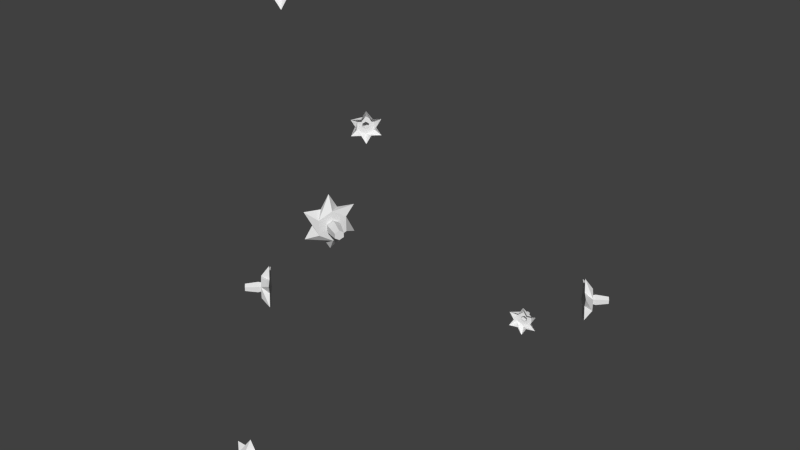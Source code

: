 # Source: raspberryFlower.blend  (saved by Blender 2.76.0; exported with 4.5.12 LTS)
import bpy
from mathutils import Matrix  # noqa: F401  (used for matrix-valued properties, if any)

bpy.ops.wm.read_factory_settings(use_empty=True)
scene = bpy.context.scene
scene.name = 'Scene'

# ---- collections
col_collection_1 = bpy.data.collections.new('Collection 1'); scene.collection.children.link(col_collection_1)

# ---- world
world_world = bpy.data.worlds.new('World'); scene.world = world_world
world_world.color = (0.05088, 0.05088, 0.05088)
world_world.use_sun_shadow = False
world_world.sun_shadow_jitter_overblur = 0.0
world_world.cycles.sampling_method = 'MANUAL'
world_world.cycles.sample_map_resolution = 256

# ---- meshes
me_circle = bpy.data.meshes.new('Circle')
me_circle.from_pydata([(0.05155, 0.05988, 0.2127), (0.05155, 0.05988, 0.2026), (0.05664, 0.05276, 0.1976), (0.06172, 0.04565, 0.2026), (0.06172, 0.04565, 0.2127), (0.05664, 0.05276, 0.2178), (0.05957, 0.05485, 0.2131), (0.06232, 0.051, 0.2104), (0.06232, 0.051, 0.2049), (0.05957, 0.05485, 0.2022), (0.05681, 0.0587, 0.2049), (0.05681, 0.0587, 0.2104), (0.05957, 0.05485, 0.2099), (0.06067, 0.0533, 0.2088), (0.06067, 0.0533, 0.2066), (0.05957, 0.05485, 0.2055), (0.05846, 0.05641, 0.2066), (0.05846, 0.05641, 0.2088), (0.0608, 0.05574, 0.2102), (0.06209, 0.05393, 0.209), (0.06209, 0.05393, 0.2064), (0.0608, 0.05574, 0.2051), (0.05951, 0.05755, 0.2064), (0.05951, 0.05755, 0.209), (0.06532, 0.05896, 0.2094), (0.0662, 0.05772, 0.2086), (0.0662, 0.05772, 0.2068), (0.06532, 0.05896, 0.2059), (0.06443, 0.0602, 0.2068), (0.06443, 0.0602, 0.2086), (0.05496, 0.05511, 0.2127), (0.05496, 0.05511, 0.2027), (0.05831, 0.05042, 0.2027), (0.05999, 0.04808, 0.2077), (0.05831, 0.05042, 0.2127), (0.05329, 0.05745, 0.2077), (-0.01171, -0.07664, 0.1646), (-0.0192, -0.07672, 0.169), (-0.02169, -0.07675, 0.1646), (-0.0192, -0.07672, 0.1603), (-0.01421, -0.07666, 0.1603), (-0.01421, -0.07666, 0.169), (-0.01527, -0.08592, 0.1654), (-0.01527, -0.08592, 0.1639), (-0.0166, -0.08593, 0.1631), (-0.01792, -0.08595, 0.1639), (-0.01792, -0.08595, 0.1654), (-0.0166, -0.08593, 0.1662), (-0.01472, -0.0811, 0.1658), (-0.01472, -0.0811, 0.1635), (-0.01665, -0.08113, 0.1624), (-0.01858, -0.08115, 0.1635), (-0.01858, -0.08115, 0.1658), (-0.01665, -0.08113, 0.1669), (-0.01501, -0.07979, 0.1656), (-0.01501, -0.07979, 0.1637), (-0.01667, -0.07981, 0.1627), (-0.01832, -0.07983, 0.1637), (-0.01832, -0.07983, 0.1656), (-0.01667, -0.07981, 0.1666), (-0.01257, -0.07976, 0.167), (-0.01257, -0.07976, 0.1623), (-0.01667, -0.07981, 0.1599), (-0.02077, -0.07986, 0.1623), (-0.02077, -0.07986, 0.167), (-0.01667, -0.07981, 0.1694), (-0.0167, -0.07669, 0.1734), (-0.02428, -0.07678, 0.169), (-0.02428, -0.07678, 0.1603), (-0.0167, -0.07669, 0.1559), (-0.009124, -0.07661, 0.1603), (-0.009124, -0.07661, 0.169), (-0.04541, -0.03068, 0.3476), (-0.04541, -0.03068, 0.3387), (-0.04049, -0.02481, 0.3343), (-0.03557, -0.01894, 0.3387), (-0.03557, -0.01894, 0.3476), (-0.04049, -0.02481, 0.352), (-0.0429, -0.02279, 0.3479), (-0.04024, -0.01962, 0.3455), (-0.04024, -0.01962, 0.3408), (-0.0429, -0.02279, 0.3384), (-0.04556, -0.02597, 0.3408), (-0.04556, -0.02597, 0.3455), (-0.0429, -0.02279, 0.3451), (-0.04183, -0.02151, 0.3441), (-0.04183, -0.02151, 0.3422), (-0.0429, -0.02279, 0.3412), (-0.04398, -0.02407, 0.3422), (-0.04398, -0.02407, 0.3441), (-0.04392, -0.02194, 0.3454), (-0.04267, -0.02045, 0.3443), (-0.04267, -0.02045, 0.342), (-0.04392, -0.02194, 0.3409), (-0.04517, -0.02343, 0.342), (-0.04517, -0.02343, 0.3443), (-0.04764, -0.01882, 0.3447), (-0.04679, -0.01779, 0.3439), (-0.04679, -0.01779, 0.3424), (-0.04764, -0.01882, 0.3416), (-0.0485, -0.01984, 0.3424), (-0.0485, -0.01984, 0.3439), (-0.04211, -0.02675, 0.3475), (-0.04211, -0.02675, 0.3388), (-0.03887, -0.02288, 0.3388), (-0.03725, -0.02095, 0.3431), (-0.03887, -0.02288, 0.3475), (-0.04373, -0.02868, 0.3431), (-0.02923, -0.05024, 0.228), (-0.02923, -0.05024, 0.2183), (-0.03498, -0.04407, 0.2134), (-0.04074, -0.03791, 0.2183), (-0.04074, -0.03791, 0.228), (-0.03498, -0.04407, 0.2329), (-0.03752, -0.04644, 0.2284), (-0.04064, -0.0431, 0.2258), (-0.04064, -0.0431, 0.2205), (-0.03752, -0.04644, 0.2179), (-0.0344, -0.04977, 0.2205), (-0.0344, -0.04977, 0.2258), (-0.03752, -0.04644, 0.2253), (-0.03878, -0.04509, 0.2242), (-0.03878, -0.04509, 0.2221), (-0.03752, -0.04644, 0.221), (-0.03626, -0.04778, 0.2221), (-0.03626, -0.04778, 0.2242), (-0.03859, -0.04744, 0.2256), (-0.04005, -0.04587, 0.2244), (-0.04005, -0.04587, 0.2219), (-0.03859, -0.04744, 0.2207), (-0.03713, -0.04901, 0.2219), (-0.03713, -0.04901, 0.2244), (-0.0425, -0.05109, 0.2249), (-0.04351, -0.05002, 0.224), (-0.04351, -0.05002, 0.2223), (-0.0425, -0.05109, 0.2215), (-0.0415, -0.05217, 0.2223), (-0.0415, -0.05217, 0.224), (-0.03309, -0.0461, 0.228), (-0.03309, -0.0461, 0.2184), (-0.03688, -0.04204, 0.2184), (-0.03878, -0.04001, 0.2232), (-0.03688, -0.04204, 0.228), (-0.03119, -0.04813, 0.2232), (0.03653, -0.07443, 0.2894), (0.03239, -0.08181, 0.2943), (0.03101, -0.08428, 0.2894), (0.03239, -0.08181, 0.2845), (0.03515, -0.07689, 0.2845), (0.03515, -0.07689, 0.2943), (0.04362, -0.08315, 0.2902), (0.04362, -0.08315, 0.2885), (0.04288, -0.08446, 0.2877), (0.04215, -0.08576, 0.2885), (0.04215, -0.08576, 0.2902), (0.04288, -0.08446, 0.2911), (0.03921, -0.0799, 0.2906), (0.03921, -0.0799, 0.2881), (0.03814, -0.0818, 0.2869), (0.03708, -0.0837, 0.2881), (0.03708, -0.0837, 0.2906), (0.03814, -0.0818, 0.2919), (0.03776, -0.07944, 0.2905), (0.03776, -0.07944, 0.2883), (0.03684, -0.08107, 0.2872), (0.03593, -0.08271, 0.2883), (0.03593, -0.08271, 0.2905), (0.03684, -0.08107, 0.2915), (0.03911, -0.07703, 0.2921), (0.03911, -0.07703, 0.2867), (0.03684, -0.08107, 0.284), (0.03458, -0.08512, 0.2867), (0.03458, -0.08512, 0.2921), (0.03684, -0.08107, 0.2947), (0.03377, -0.07935, 0.2993), (0.02958, -0.08683, 0.2943), (0.02958, -0.08683, 0.2844), (0.03377, -0.07935, 0.2795), (0.03796, -0.07188, 0.2844), (0.03796, -0.07188, 0.2943), (0.0206, 0.05073, 0.1881), (0.0206, 0.05073, 0.181), (0.02657, 0.05238, 0.1774), (0.03254, 0.05402, 0.181), (0.03254, 0.05402, 0.1881), (0.02657, 0.05238, 0.1917), (0.02589, 0.05483, 0.1884), (0.02912, 0.05572, 0.1865), (0.02912, 0.05572, 0.1826), (0.02589, 0.05483, 0.1807), (0.02266, 0.05394, 0.1826), (0.02266, 0.05394, 0.1865), (0.02589, 0.05483, 0.1861), (0.02719, 0.05519, 0.1853), (0.02719, 0.05519, 0.1838), (0.02589, 0.05483, 0.183), (0.02459, 0.05447, 0.1838), (0.02459, 0.05447, 0.1853), (0.0256, 0.05587, 0.1864), (0.02712, 0.05629, 0.1854), (0.02712, 0.05629, 0.1836), (0.0256, 0.05587, 0.1827), (0.02409, 0.05545, 0.1836), (0.02409, 0.05545, 0.1854), (0.02456, 0.05965, 0.1858), (0.0256, 0.05994, 0.1852), (0.0256, 0.05994, 0.1839), (0.02456, 0.05965, 0.1833), (0.02352, 0.05937, 0.1839), (0.02352, 0.05937, 0.1852), (0.0246, 0.05183, 0.1881), (0.0246, 0.05183, 0.181), (0.02853, 0.05292, 0.181), (0.0305, 0.05346, 0.1845), (0.02853, 0.05292, 0.1881), (0.02263, 0.05129, 0.1845), (-0.02292, -0.006198, 0.2882), (-0.02292, -0.006198, 0.2811), (-0.01853, -0.001831, 0.2775), (-0.01414, 0.002537, 0.2811), (-0.01414, 0.002537, 0.2882), (-0.01853, -0.001831, 0.2918), (-0.02032, -2.505e-05, 0.2885), (-0.01795, 0.002338, 0.2866), (-0.01795, 0.002338, 0.2827), (-0.02032, -2.505e-05, 0.2808), (-0.0227, -0.002388, 0.2827), (-0.0227, -0.002388, 0.2866), (-0.02032, -2.505e-05, 0.2862), (-0.01937, 0.0009282, 0.2854), (-0.01937, 0.0009282, 0.2839), (-0.02032, -2.505e-05, 0.2831), (-0.02128, -0.0009783, 0.2839), (-0.02128, -0.0009783, 0.2854), (-0.02108, 0.0007377, 0.2865), (-0.01997, 0.001848, 0.2856), (-0.01997, 0.001848, 0.2837), (-0.02108, 0.0007377, 0.2828), (-0.0222, -0.0003727, 0.2837), (-0.0222, -0.0003727, 0.2856), (-0.02385, 0.003522, 0.2859), (-0.02309, 0.004284, 0.2853), (-0.02309, 0.004284, 0.284), (-0.02385, 0.003522, 0.2834), (-0.02462, 0.00276, 0.284), (-0.02462, 0.00276, 0.2853), (-0.01997, -0.003269, 0.2882), (-0.01997, -0.003269, 0.2811), (-0.01708, -0.0003924, 0.2811), (-0.01564, 0.001046, 0.2846), (-0.01708, -0.0003924, 0.2882), (-0.02142, -0.004707, 0.2846)], [], [(8, 3, 32, 2, 9), (9, 2, 31, 1, 10), (11, 0, 30, 5, 6), (10, 1, 35, 0, 11), (6, 5, 34, 4, 7), (7, 4, 33, 3, 8), (59, 58, 52, 53), (52, 51, 45, 46), (48, 53, 47, 42), (55, 54, 48, 49), (63, 62, 56, 57), (57, 56, 50, 51), (9, 10, 16, 15), (13, 14, 20, 19), (7, 8, 14, 13), (10, 11, 17, 16), (8, 9, 15, 14), (6, 7, 13, 12), (11, 6, 12, 17), (18, 19, 25, 24), (16, 17, 23, 22), (14, 15, 21, 20), (12, 13, 19, 18), (17, 12, 18, 23), (15, 16, 22, 21), (25, 26, 27, 28, 29, 24), (23, 18, 24, 29), (21, 22, 28, 27), (19, 20, 26, 25), (22, 23, 29, 28), (20, 21, 27, 26), (54, 59, 53, 48), (51, 50, 44, 45), (56, 55, 49, 50), (46, 45, 44, 43, 42, 47), (61, 60, 54, 55), (50, 49, 43, 44), (49, 48, 42, 43), (63, 68, 39, 69, 62), (60, 71, 41, 66, 65), (64, 63, 57, 58), (65, 66, 37, 67, 64), (58, 57, 51, 52), (62, 69, 40, 70, 61), (78, 77, 106, 76, 79), (65, 64, 58, 59), (61, 70, 36, 71, 60), (64, 67, 38, 68, 63), (62, 61, 55, 56), (60, 65, 59, 54), (79, 80, 86, 85), (80, 75, 104, 74, 81), (83, 72, 102, 77, 78), (82, 73, 107, 72, 83), (81, 74, 103, 73, 82), (79, 76, 105, 75, 80), (94, 95, 101, 100), (78, 79, 85, 84), (85, 86, 92, 91), (83, 78, 84, 89), (81, 82, 88, 87), (82, 83, 89, 88), (93, 94, 100, 99), (89, 84, 90, 95), (92, 93, 99, 98), (97, 98, 99, 100, 101, 96), (87, 88, 94, 93), (80, 81, 87, 86), (86, 87, 93, 92), (119, 108, 138, 113, 114), (114, 113, 142, 112, 115), (115, 112, 141, 111, 116), (116, 111, 140, 110, 117), (88, 89, 95, 94), (118, 109, 143, 108, 119), (119, 114, 120, 125), (84, 85, 91, 90), (117, 110, 139, 109, 118), (95, 90, 96, 101), (91, 92, 98, 97), (90, 91, 97, 96), (130, 131, 137, 136), (117, 118, 124, 123), (118, 119, 125, 124), (115, 116, 122, 121), (114, 115, 121, 120), (121, 122, 128, 127), (123, 124, 130, 129), (128, 129, 135, 134), (129, 130, 136, 135), (133, 134, 135, 136, 137, 132), (116, 117, 123, 122), (125, 120, 126, 131), (120, 121, 127, 126), (124, 125, 131, 130), (127, 128, 134, 133), (126, 127, 133, 132), (131, 126, 132, 137), (122, 123, 129, 128), (156, 161, 155, 150), (165, 164, 158, 159), (167, 166, 160, 161), (163, 162, 156, 157), (161, 160, 154, 155), (160, 159, 153, 154), (164, 163, 157, 158), (171, 170, 164, 165), (158, 157, 151, 152), (162, 167, 161, 156), (154, 153, 152, 151, 150, 155), (159, 158, 152, 153), (157, 156, 150, 151), (170, 169, 163, 164), (166, 165, 159, 160), (169, 168, 162, 163), (168, 173, 167, 162), (173, 172, 166, 167), (172, 171, 165, 166), (171, 176, 147, 177, 170), (172, 175, 146, 176, 171), (168, 179, 149, 174, 173), (173, 174, 145, 175, 172), (170, 177, 148, 178, 169), (169, 178, 144, 179, 168), (53, 52, 46, 47), (188, 183, 212, 182, 189), (189, 182, 211, 181, 190), (191, 180, 210, 185, 186), (190, 181, 215, 180, 191), (186, 185, 214, 184, 187), (187, 184, 213, 183, 188), (189, 190, 196, 195), (193, 194, 200, 199), (187, 188, 194, 193), (190, 191, 197, 196), (188, 189, 195, 194), (186, 187, 193, 192), (191, 186, 192, 197), (198, 199, 205, 204), (196, 197, 203, 202), (194, 195, 201, 200), (192, 193, 199, 198), (197, 192, 198, 203), (195, 196, 202, 201), (205, 206, 207, 208, 209, 204), (203, 198, 204, 209), (201, 202, 208, 207), (199, 200, 206, 205), (202, 203, 209, 208), (200, 201, 207, 206), (224, 219, 248, 218, 225), (225, 218, 247, 217, 226), (227, 216, 246, 221, 222), (226, 217, 251, 216, 227), (222, 221, 250, 220, 223), (223, 220, 249, 219, 224), (225, 226, 232, 231), (229, 230, 236, 235), (223, 224, 230, 229), (226, 227, 233, 232), (224, 225, 231, 230), (222, 223, 229, 228), (227, 222, 228, 233), (234, 235, 241, 240), (232, 233, 239, 238), (230, 231, 237, 236), (228, 229, 235, 234), (233, 228, 234, 239), (231, 232, 238, 237), (241, 242, 243, 244, 245, 240), (239, 234, 240, 245), (237, 238, 244, 243), (235, 236, 242, 241), (238, 239, 245, 244), (236, 237, 243, 242)])
_uv = me_circle.uv_layers.new(name='UVMap')
_uv.uv.foreach_set('vector', [0.5, 1.0, 0.02447, 0.6545, 0.2061, 0.09549, 0.7939, 0.09549, 0.9755, 0.6545, 0.5, 1.0, 0.02447, 0.6545, 0.2061, 0.09549, 0.7939, 0.09549, 0.9755, 0.6545, 0.5, 1.0, 0.02447, 0.6545, 0.2061, 0.09549, 0.7939, 0.09549, 0.9755, 0.6545, 0.5, 1.0, 0.02447, 0.6545, 0.2061, 0.09549, 0.7939, 0.09549, 0.9755, 0.6545, 0.5, 1.0, 0.02447, 0.6545, 0.2061, 0.09549, 0.7939, 0.09549, 0.9755, 0.6545, 0.5, 1.0, 0.02447, 0.6545, 0.2061, 0.09549, 0.7939, 0.09549, 0.9755, 0.6545, 0.0, 0.0, 1.0, 0.0, 1.0, 1.0, 0.0, 1.0, 0.0, 0.0, 1.0, 0.0, 1.0, 1.0, 0.0, 1.0, 0.0, 0.0, 1.0, 0.0, 1.0, 1.0, 0.0, 1.0, 0.0, 0.0, 1.0, 0.0, 1.0, 1.0, 0.0, 1.0, 0.0, 0.0, 1.0, 0.0, 1.0, 1.0, 0.0, 1.0, 0.0, 0.0, 1.0, 0.0, 1.0, 1.0, 0.0, 1.0, 0.0, 0.0, 1.0, 0.0, 1.0, 1.0, 0.0, 1.0, 0.0, 0.0, 1.0, 0.0, 1.0, 1.0, 0.0, 1.0, 0.0, 0.0, 1.0, 0.0, 1.0, 1.0, 0.0, 1.0, 0.0, 0.0, 1.0, 0.0, 1.0, 1.0, 0.0, 1.0, 0.0, 0.0, 1.0, 0.0, 1.0, 1.0, 0.0, 1.0, 0.0, 0.0, 1.0, 0.0, 1.0, 1.0, 0.0, 1.0, 0.0, 0.0, 1.0, 0.0, 1.0, 1.0, 0.0, 1.0, 0.0, 0.0, 1.0, 0.0, 1.0, 1.0, 0.0, 1.0, 0.0, 0.0, 1.0, 0.0, 1.0, 1.0, 0.0, 1.0, 0.0, 0.0, 1.0, 0.0, 1.0, 1.0, 0.0, 1.0, 0.0, 0.0, 1.0, 0.0, 1.0, 1.0, 0.0, 1.0, 0.0, 0.0, 1.0, 0.0, 1.0, 1.0, 0.0, 1.0, 0.0, 0.0, 1.0, 0.0, 1.0, 1.0, 0.0, 1.0, 0.5, 1.0, 0.933, 0.75, 0.933, 0.25, 0.5, 0.0, 0.06699, 0.25, 0.06699, 0.75, 0.0, 0.0, 1.0, 0.0, 1.0, 1.0, 0.0, 1.0, 0.0, 0.0, 1.0, 0.0, 1.0, 1.0, 0.0, 1.0, 0.0, 0.0, 1.0, 0.0, 1.0, 1.0, 0.0, 1.0, 0.0, 0.0, 1.0, 0.0, 1.0, 1.0, 0.0, 1.0, 0.0, 0.0, 1.0, 0.0, 1.0, 1.0, 0.0, 1.0, 0.0, 0.0, 1.0, 0.0, 1.0, 1.0, 0.0, 1.0, 0.0, 0.0, 1.0, 0.0, 1.0, 1.0, 0.0, 1.0, 0.0, 0.0, 1.0, 0.0, 1.0, 1.0, 0.0, 1.0, 0.5, 1.0, 0.933, 0.75, 0.933, 0.25, 0.5, 0.0, 0.06699, 0.25, 0.06699, 0.75, 0.0, 0.0, 1.0, 0.0, 1.0, 1.0, 0.0, 1.0, 0.0, 0.0, 1.0, 0.0, 1.0, 1.0, 0.0, 1.0, 0.0, 0.0, 1.0, 0.0, 1.0, 1.0, 0.0, 1.0, 0.5, 1.0, 0.02447, 0.6545, 0.2061, 0.09549, 0.7939, 0.09549, 0.9755, 0.6545, 0.5, 1.0, 0.02447, 0.6545, 0.2061, 0.09549, 0.7939, 0.09549, 0.9755, 0.6545, 0.0, 0.0, 1.0, 0.0, 1.0, 1.0, 0.0, 1.0, 0.5, 1.0, 0.02447, 0.6545, 0.2061, 0.09549, 0.7939, 0.09549, 0.9755, 0.6545, 0.0, 0.0, 1.0, 0.0, 1.0, 1.0, 0.0, 1.0, 0.5, 1.0, 0.02447, 0.6545, 0.2061, 0.09549, 0.7939, 0.09549, 0.9755, 0.6545, 0.5, 1.0, 0.02447, 0.6545, 0.2061, 0.09549, 0.7939, 0.09549, 0.9755, 0.6545, 0.0, 0.0, 1.0, 0.0, 1.0, 1.0, 0.0, 1.0, 0.5, 1.0, 0.02447, 0.6545, 0.2061, 0.09549, 0.7939, 0.09549, 0.9755, 0.6545, 0.5, 1.0, 0.02447, 0.6545, 0.2061, 0.09549, 0.7939, 0.09549, 0.9755, 0.6545, 0.0, 0.0, 1.0, 0.0, 1.0, 1.0, 0.0, 1.0, 0.0, 0.0, 1.0, 0.0, 1.0, 1.0, 0.0, 1.0, 0.0, 0.0, 1.0, 0.0, 1.0, 1.0, 0.0, 1.0, 0.5, 1.0, 0.02447, 0.6545, 0.2061, 0.09549, 0.7939, 0.09549, 0.9755, 0.6545, 0.5, 1.0, 0.02447, 0.6545, 0.2061, 0.09549, 0.7939, 0.09549, 0.9755, 0.6545, 0.5, 1.0, 0.02447, 0.6545, 0.2061, 0.09549, 0.7939, 0.09549, 0.9755, 0.6545, 0.5, 1.0, 0.02447, 0.6545, 0.2061, 0.09549, 0.7939, 0.09549, 0.9755, 0.6545, 0.5, 1.0, 0.02447, 0.6545, 0.2061, 0.09549, 0.7939, 0.09549, 0.9755, 0.6545, 0.0, 0.0, 1.0, 0.0, 1.0, 1.0, 0.0, 1.0, 0.0, 0.0, 1.0, 0.0, 1.0, 1.0, 0.0, 1.0, 0.0, 0.0, 1.0, 0.0, 1.0, 1.0, 0.0, 1.0, 0.0, 0.0, 1.0, 0.0, 1.0, 1.0, 0.0, 1.0, 0.0, 0.0, 1.0, 0.0, 1.0, 1.0, 0.0, 1.0, 0.0, 0.0, 1.0, 0.0, 1.0, 1.0, 0.0, 1.0, 0.0, 0.0, 1.0, 0.0, 1.0, 1.0, 0.0, 1.0, 0.0, 0.0, 1.0, 0.0, 1.0, 1.0, 0.0, 1.0, 0.0, 0.0, 1.0, 0.0, 1.0, 1.0, 0.0, 1.0, 0.5, 1.0, 0.933, 0.75, 0.933, 0.25, 0.5, 0.0, 0.06699, 0.25, 0.06699, 0.75, 0.0, 0.0, 1.0, 0.0, 1.0, 1.0, 0.0, 1.0, 0.0, 0.0, 1.0, 0.0, 1.0, 1.0, 0.0, 1.0, 0.0, 0.0, 1.0, 0.0, 1.0, 1.0, 0.0, 1.0, 0.5, 1.0, 0.02447, 0.6545, 0.2061, 0.09549, 0.7939, 0.09549, 0.9755, 0.6545, 0.5, 1.0, 0.02447, 0.6545, 0.2061, 0.09549, 0.7939, 0.09549, 0.9755, 0.6545, 0.5, 1.0, 0.02447, 0.6545, 0.2061, 0.09549, 0.7939, 0.09549, 0.9755, 0.6545, 0.5, 1.0, 0.02447, 0.6545, 0.2061, 0.09549, 0.7939, 0.09549, 0.9755, 0.6545, 0.0, 0.0, 1.0, 0.0, 1.0, 1.0, 0.0, 1.0, 0.5, 1.0, 0.02447, 0.6545, 0.2061, 0.09549, 0.7939, 0.09549, 0.9755, 0.6545, 0.0, 0.0, 1.0, 0.0, 1.0, 1.0, 0.0, 1.0, 0.0, 0.0, 1.0, 0.0, 1.0, 1.0, 0.0, 1.0, 0.5, 1.0, 0.02447, 0.6545, 0.2061, 0.09549, 0.7939, 0.09549, 0.9755, 0.6545, 0.0, 0.0, 1.0, 0.0, 1.0, 1.0, 0.0, 1.0, 0.0, 0.0, 1.0, 0.0, 1.0, 1.0, 0.0, 1.0, 0.0, 0.0, 1.0, 0.0, 1.0, 1.0, 0.0, 1.0, 0.0, 0.0, 1.0, 0.0, 1.0, 1.0, 0.0, 1.0, 0.0, 0.0, 1.0, 0.0, 1.0, 1.0, 0.0, 1.0, 0.0, 0.0, 1.0, 0.0, 1.0, 1.0, 0.0, 1.0, 0.0, 0.0, 1.0, 0.0, 1.0, 1.0, 0.0, 1.0, 0.0, 0.0, 1.0, 0.0, 1.0, 1.0, 0.0, 1.0, 0.0, 0.0, 1.0, 0.0, 1.0, 1.0, 0.0, 1.0, 0.0, 0.0, 1.0, 0.0, 1.0, 1.0, 0.0, 1.0, 0.0, 0.0, 1.0, 0.0, 1.0, 1.0, 0.0, 1.0, 0.0, 0.0, 1.0, 0.0, 1.0, 1.0, 0.0, 1.0, 0.5, 1.0, 0.933, 0.75, 0.933, 0.25, 0.5, 0.0, 0.06699, 0.25, 0.06699, 0.75, 0.0, 0.0, 1.0, 0.0, 1.0, 1.0, 0.0, 1.0, 0.0, 0.0, 1.0, 0.0, 1.0, 1.0, 0.0, 1.0, 0.0, 0.0, 1.0, 0.0, 1.0, 1.0, 0.0, 1.0, 0.0, 0.0, 1.0, 0.0, 1.0, 1.0, 0.0, 1.0, 0.0, 0.0, 1.0, 0.0, 1.0, 1.0, 0.0, 1.0, 0.0, 0.0, 1.0, 0.0, 1.0, 1.0, 0.0, 1.0, 0.0, 0.0, 1.0, 0.0, 1.0, 1.0, 0.0, 1.0, 0.0, 0.0, 1.0, 0.0, 1.0, 1.0, 0.0, 1.0, 0.0, 0.0, 1.0, 0.0, 1.0, 1.0, 0.0, 1.0, 0.0, 0.0, 1.0, 0.0, 1.0, 1.0, 0.0, 1.0, 0.0, 0.0, 1.0, 0.0, 1.0, 1.0, 0.0, 1.0, 0.0, 0.0, 1.0, 0.0, 1.0, 1.0, 0.0, 1.0, 0.0, 0.0, 1.0, 0.0, 1.0, 1.0, 0.0, 1.0, 0.0, 0.0, 1.0, 0.0, 1.0, 1.0, 0.0, 1.0, 0.0, 0.0, 1.0, 0.0, 1.0, 1.0, 0.0, 1.0, 0.0, 0.0, 1.0, 0.0, 1.0, 1.0, 0.0, 1.0, 0.0, 0.0, 1.0, 0.0, 1.0, 1.0, 0.0, 1.0, 0.0, 0.0, 1.0, 0.0, 1.0, 1.0, 0.0, 1.0, 0.5, 1.0, 0.933, 0.75, 0.933, 0.25, 0.5, 0.0, 0.06699, 0.25, 0.06699, 0.75, 0.0, 0.0, 1.0, 0.0, 1.0, 1.0, 0.0, 1.0, 0.0, 0.0, 1.0, 0.0, 1.0, 1.0, 0.0, 1.0, 0.0, 0.0, 1.0, 0.0, 1.0, 1.0, 0.0, 1.0, 0.0, 0.0, 1.0, 0.0, 1.0, 1.0, 0.0, 1.0, 0.0, 0.0, 1.0, 0.0, 1.0, 1.0, 0.0, 1.0, 0.0, 0.0, 1.0, 0.0, 1.0, 1.0, 0.0, 1.0, 0.0, 0.0, 1.0, 0.0, 1.0, 1.0, 0.0, 1.0, 0.0, 0.0, 1.0, 0.0, 1.0, 1.0, 0.0, 1.0, 0.5, 1.0, 0.02447, 0.6545, 0.2061, 0.09549, 0.7939, 0.09549, 0.9755, 0.6545, 0.5, 1.0, 0.02447, 0.6545, 0.2061, 0.09549, 0.7939, 0.09549, 0.9755, 0.6545, 0.5, 1.0, 0.02447, 0.6545, 0.2061, 0.09549, 0.7939, 0.09549, 0.9755, 0.6545, 0.5, 1.0, 0.02447, 0.6545, 0.2061, 0.09549, 0.7939, 0.09549, 0.9755, 0.6545, 0.5, 1.0, 0.02447, 0.6545, 0.2061, 0.09549, 0.7939, 0.09549, 0.9755, 0.6545, 0.5, 1.0, 0.02447, 0.6545, 0.2061, 0.09549, 0.7939, 0.09549, 0.9755, 0.6545, 0.0, 0.0, 1.0, 0.0, 1.0, 1.0, 0.0, 1.0, 0.5, 1.0, 0.02447, 0.6545, 0.2061, 0.09549, 0.7939, 0.09549, 0.9755, 0.6545, 0.5, 1.0, 0.02447, 0.6545, 0.2061, 0.09549, 0.7939, 0.09549, 0.9755, 0.6545, 0.5, 1.0, 0.02447, 0.6545, 0.2061, 0.09549, 0.7939, 0.09549, 0.9755, 0.6545, 0.5, 1.0, 0.02447, 0.6545, 0.2061, 0.09549, 0.7939, 0.09549, 0.9755, 0.6545, 0.5, 1.0, 0.02447, 0.6545, 0.2061, 0.09549, 0.7939, 0.09549, 0.9755, 0.6545, 0.5, 1.0, 0.02447, 0.6545, 0.2061, 0.09549, 0.7939, 0.09549, 0.9755, 0.6545, 0.0, 0.0, 1.0, 0.0, 1.0, 1.0, 0.0, 1.0, 0.0, 0.0, 1.0, 0.0, 1.0, 1.0, 0.0, 1.0, 0.0, 0.0, 1.0, 0.0, 1.0, 1.0, 0.0, 1.0, 0.0, 0.0, 1.0, 0.0, 1.0, 1.0, 0.0, 1.0, 0.0, 0.0, 1.0, 0.0, 1.0, 1.0, 0.0, 1.0, 0.0, 0.0, 1.0, 0.0, 1.0, 1.0, 0.0, 1.0, 0.0, 0.0, 1.0, 0.0, 1.0, 1.0, 0.0, 1.0, 0.0, 0.0, 1.0, 0.0, 1.0, 1.0, 0.0, 1.0, 0.0, 0.0, 1.0, 0.0, 1.0, 1.0, 0.0, 1.0, 0.0, 0.0, 1.0, 0.0, 1.0, 1.0, 0.0, 1.0, 0.0, 0.0, 1.0, 0.0, 1.0, 1.0, 0.0, 1.0, 0.0, 0.0, 1.0, 0.0, 1.0, 1.0, 0.0, 1.0, 0.0, 0.0, 1.0, 0.0, 1.0, 1.0, 0.0, 1.0, 0.5, 1.0, 0.933, 0.75, 0.933, 0.25, 0.5, 0.0, 0.06699, 0.25, 0.06699, 0.75, 0.0, 0.0, 1.0, 0.0, 1.0, 1.0, 0.0, 1.0, 0.0, 0.0, 1.0, 0.0, 1.0, 1.0, 0.0, 1.0, 0.0, 0.0, 1.0, 0.0, 1.0, 1.0, 0.0, 1.0, 0.0, 0.0, 1.0, 0.0, 1.0, 1.0, 0.0, 1.0, 0.0, 0.0, 1.0, 0.0, 1.0, 1.0, 0.0, 1.0, 0.5, 1.0, 0.02447, 0.6545, 0.2061, 0.09549, 0.7939, 0.09549, 0.9755, 0.6545, 0.5, 1.0, 0.02447, 0.6545, 0.2061, 0.09549, 0.7939, 0.09549, 0.9755, 0.6545, 0.5, 1.0, 0.02447, 0.6545, 0.2061, 0.09549, 0.7939, 0.09549, 0.9755, 0.6545, 0.5, 1.0, 0.02447, 0.6545, 0.2061, 0.09549, 0.7939, 0.09549, 0.9755, 0.6545, 0.5, 1.0, 0.02447, 0.6545, 0.2061, 0.09549, 0.7939, 0.09549, 0.9755, 0.6545, 0.5, 1.0, 0.02447, 0.6545, 0.2061, 0.09549, 0.7939, 0.09549, 0.9755, 0.6545, 0.0, 0.0, 1.0, 0.0, 1.0, 1.0, 0.0, 1.0, 0.0, 0.0, 1.0, 0.0, 1.0, 1.0, 0.0, 1.0, 0.0, 0.0, 1.0, 0.0, 1.0, 1.0, 0.0, 1.0, 0.0, 0.0, 1.0, 0.0, 1.0, 1.0, 0.0, 1.0, 0.0, 0.0, 1.0, 0.0, 1.0, 1.0, 0.0, 1.0, 0.0, 0.0, 1.0, 0.0, 1.0, 1.0, 0.0, 1.0, 0.0, 0.0, 1.0, 0.0, 1.0, 1.0, 0.0, 1.0, 0.0, 0.0, 1.0, 0.0, 1.0, 1.0, 0.0, 1.0, 0.0, 0.0, 1.0, 0.0, 1.0, 1.0, 0.0, 1.0, 0.0, 0.0, 1.0, 0.0, 1.0, 1.0, 0.0, 1.0, 0.0, 0.0, 1.0, 0.0, 1.0, 1.0, 0.0, 1.0, 0.0, 0.0, 1.0, 0.0, 1.0, 1.0, 0.0, 1.0, 0.0, 0.0, 1.0, 0.0, 1.0, 1.0, 0.0, 1.0, 0.5, 1.0, 0.933, 0.75, 0.933, 0.25, 0.5, 0.0, 0.06699, 0.25, 0.06699, 0.75, 0.0, 0.0, 1.0, 0.0, 1.0, 1.0, 0.0, 1.0, 0.0, 0.0, 1.0, 0.0, 1.0, 1.0, 0.0, 1.0, 0.0, 0.0, 1.0, 0.0, 1.0, 1.0, 0.0, 1.0, 0.0, 0.0, 1.0, 0.0, 1.0, 1.0, 0.0, 1.0, 0.0, 0.0, 1.0, 0.0, 1.0, 1.0, 0.0, 1.0])
me_circle.use_remesh_preserve_volume = False
me_circle.use_remesh_preserve_attributes = False
me_circle.use_mirror_vertex_groups = False
me_circle.update()

# ---- objects
ob_raspberryflower = bpy.data.objects.new('raspberryFlower', me_circle)

# ---- transforms, parenting, visibility, modifiers, constraints
ob_raspberryflower.location = (0.0, 0.0, 0.0)
ob_raspberryflower.lineart.crease_threshold = 0.0

# ---- collection membership
col_collection_1.objects.link(ob_raspberryflower)

# ---- scene / render settings (as saved in the file)
scene.frame_start = 1; scene.frame_end = 250; scene.frame_set(1)
scene.render.engine = 'BLENDER_EEVEE_NEXT'
scene.render.resolution_percentage = 50
scene.render.dither_intensity = 0.0
scene.cycles.use_denoising = False
scene.cycles.samples = 10
scene.cycles.sampling_pattern = 'TABULATED_SOBOL'
scene.cycles.light_sampling_threshold = 0.0
scene.cycles.use_adaptive_sampling = False
scene.cycles.use_light_tree = False
scene.cycles.blur_glossy = 0.0
scene.cycles.pixel_filter_type = 'GAUSSIAN'
scene.cycles.sample_clamp_indirect = 0.0
scene.view_settings.view_transform = 'Standard'
bpy.context.view_layer.update()

# ---- added for rendering (the .blend has no active camera and no usable light): camera, sun
cam_auto = bpy.data.cameras.new('AutoCamera')
cam_auto.lens = 50.0
cam_auto.sensor_width = 36.0
cam_auto.clip_end = 1000.0
ob_auto_camera = bpy.data.objects.new('AutoCamera', cam_auto)
scene.collection.objects.link(ob_auto_camera)
ob_auto_camera.location = (0.259221, -0.313758, 0.454239)
ob_auto_camera.rotation_euler = (1.09748, -7.21219e-08, 0.694738)
scene.camera = ob_auto_camera
light_auto_sun = bpy.data.lights.new('AutoSun', 'SUN')
light_auto_sun.energy = 3.0
light_auto_sun.angle = 0.0523599
ob_auto_sun = bpy.data.objects.new('AutoSun', light_auto_sun)
scene.collection.objects.link(ob_auto_sun)
ob_auto_sun.rotation_euler = (0.872665, 0.174533, 0.523599)
bpy.context.view_layer.update()
